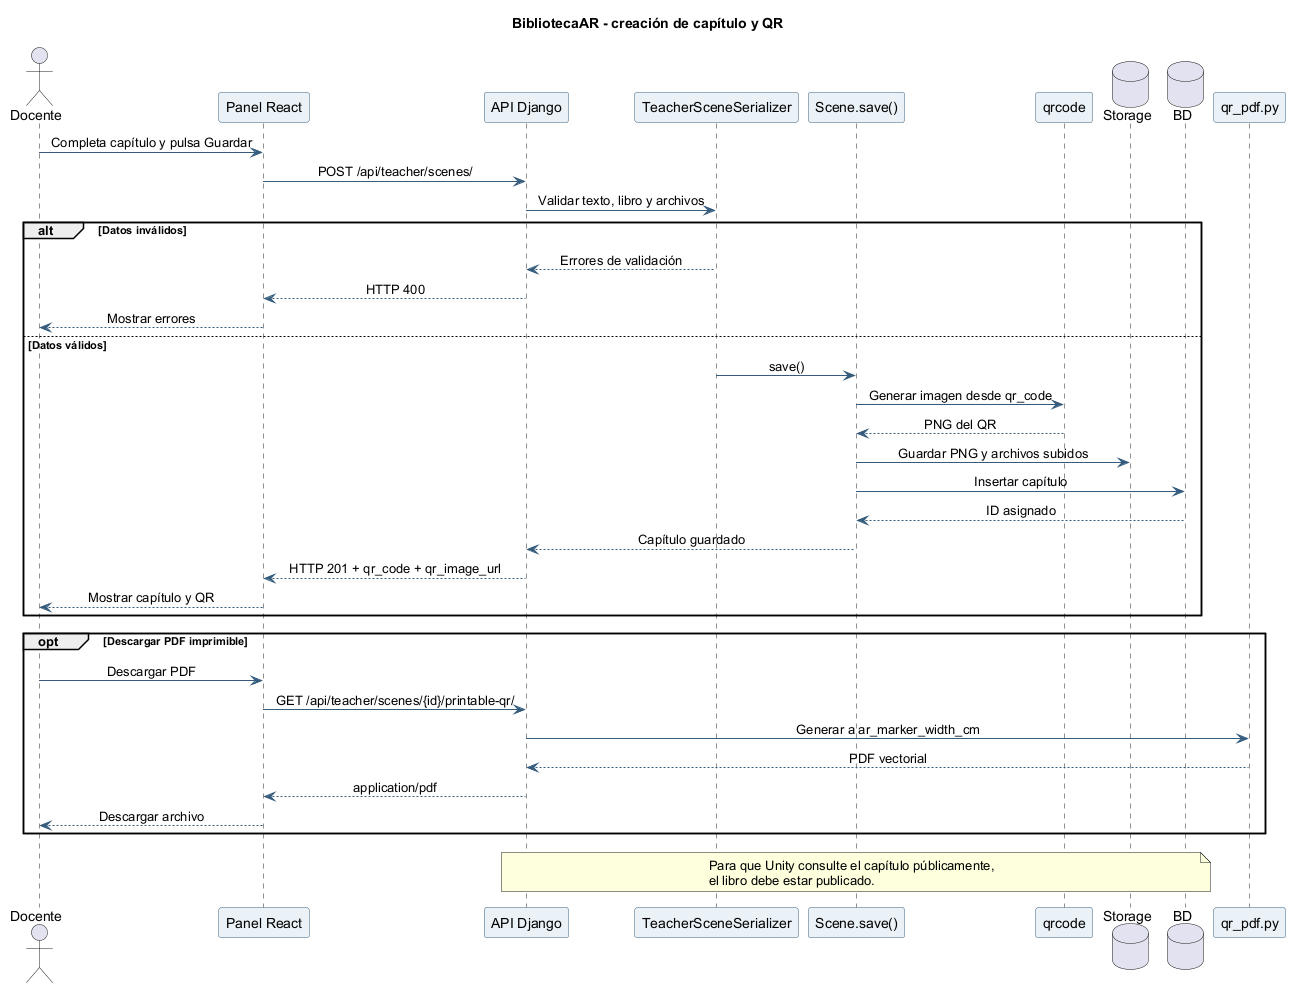

The diagram above was rendered by PlantUML. Its source (embedded in the PNG):
@startuml
title BibliotecaAR - creación de capítulo y QR
skinparam shadowing false
skinparam backgroundColor white
skinparam defaultFontName Arial
skinparam sequenceMessageAlign center
skinparam ParticipantBorderColor #355C7D
skinparam ParticipantBackgroundColor #EAF2F8
skinparam ArrowColor #355C7D

actor Docente
participant "Panel React" as PANEL
participant "API Django" as API
participant "TeacherSceneSerializer" as SERIALIZER
participant "Scene.save()" as SCENE
participant "qrcode" as QR
database "Storage" as STORAGE
database "BD" as DB
participant "qr_pdf.py" as PDF

Docente -> PANEL : Completa capítulo y pulsa Guardar
PANEL -> API : POST /api/teacher/scenes/
API -> SERIALIZER : Validar texto, libro y archivos
alt Datos inválidos
  SERIALIZER --> API : Errores de validación
  API --> PANEL : HTTP 400
  PANEL --> Docente : Mostrar errores
else Datos válidos
  SERIALIZER -> SCENE : save()
  SCENE -> QR : Generar imagen desde qr_code
  QR --> SCENE : PNG del QR
  SCENE -> STORAGE : Guardar PNG y archivos subidos
  SCENE -> DB : Insertar capítulo
  DB --> SCENE : ID asignado
  SCENE --> API : Capítulo guardado
  API --> PANEL : HTTP 201 + qr_code + qr_image_url
  PANEL --> Docente : Mostrar capítulo y QR
end

opt Descargar PDF imprimible
  Docente -> PANEL : Descargar PDF
  PANEL -> API : GET /api/teacher/scenes/{id}/printable-qr/
  API -> PDF : Generar a ar_marker_width_cm
  PDF --> API : PDF vectorial
  API --> PANEL : application/pdf
  PANEL --> Docente : Descargar archivo
end

note over API,DB
  Para que Unity consulte el capítulo públicamente,
  el libro debe estar publicado.
end note
@enduml